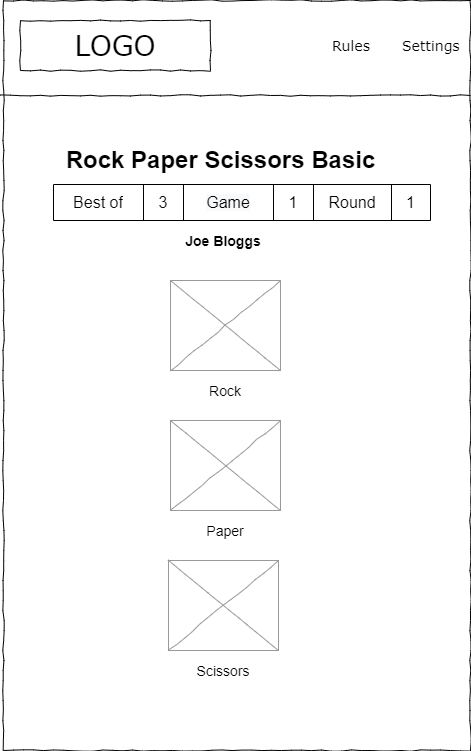

The diagram above was exported from draw.io. Its source (the exported page's mxGraphModel, read from the mxfile embedded in the PNG):
<mxGraphModel dx="1102" dy="857" grid="1" gridSize="10" guides="1" tooltips="1" connect="1" arrows="1" fold="1" page="1" pageScale="1" pageWidth="583" pageHeight="827" math="0" shadow="0">
  <root>
    <mxCell id="l0OMzQpvL94gSBSKMZQJ-0" />
    <mxCell id="l0OMzQpvL94gSBSKMZQJ-1" parent="l0OMzQpvL94gSBSKMZQJ-0" />
    <mxCell id="l0OMzQpvL94gSBSKMZQJ-2" value="" style="whiteSpace=wrap;html=1;rounded=0;shadow=0;labelBackgroundColor=none;strokeColor=#000000;strokeWidth=1;fillColor=none;fontFamily=Verdana;fontSize=12;fontColor=#000000;align=center;comic=1;" parent="l0OMzQpvL94gSBSKMZQJ-1" vertex="1">
      <mxGeometry x="60" y="40" width="467" height="750" as="geometry" />
    </mxCell>
    <mxCell id="l0OMzQpvL94gSBSKMZQJ-3" value="LOGO" style="whiteSpace=wrap;html=1;rounded=0;shadow=0;labelBackgroundColor=none;strokeWidth=1;fontFamily=Verdana;fontSize=28;align=center;comic=1;" parent="l0OMzQpvL94gSBSKMZQJ-1" vertex="1">
      <mxGeometry x="77" y="60" width="190" height="50" as="geometry" />
    </mxCell>
    <mxCell id="l0OMzQpvL94gSBSKMZQJ-4" value="Rules" style="text;html=1;points=[];align=left;verticalAlign=top;spacingTop=-4;fontSize=14;fontFamily=Verdana" parent="l0OMzQpvL94gSBSKMZQJ-1" vertex="1">
      <mxGeometry x="387" y="75" width="60" height="20" as="geometry" />
    </mxCell>
    <mxCell id="l0OMzQpvL94gSBSKMZQJ-5" value="Settings" style="text;html=1;points=[];align=left;verticalAlign=top;spacingTop=-4;fontSize=14;fontFamily=Verdana" parent="l0OMzQpvL94gSBSKMZQJ-1" vertex="1">
      <mxGeometry x="457" y="75" width="60" height="20" as="geometry" />
    </mxCell>
    <mxCell id="l0OMzQpvL94gSBSKMZQJ-6" value="" style="line;strokeWidth=1;html=1;rounded=0;shadow=0;labelBackgroundColor=none;fillColor=none;fontFamily=Verdana;fontSize=14;fontColor=#000000;align=center;comic=1;" parent="l0OMzQpvL94gSBSKMZQJ-1" vertex="1">
      <mxGeometry x="57" y="130" width="470" height="10" as="geometry" />
    </mxCell>
    <mxCell id="l0OMzQpvL94gSBSKMZQJ-7" value="Rock Paper Scissors Basic" style="text;strokeColor=none;fillColor=none;html=1;fontSize=24;fontStyle=1;verticalAlign=middle;align=center;" parent="l0OMzQpvL94gSBSKMZQJ-1" vertex="1">
      <mxGeometry x="227" y="180" width="100" height="40" as="geometry" />
    </mxCell>
    <mxCell id="fG0PhbTm83CLteJTlsbj-0" value="" style="verticalLabelPosition=bottom;shadow=0;dashed=0;align=center;html=1;verticalAlign=top;strokeWidth=1;shape=mxgraph.mockup.graphics.simpleIcon;strokeColor=#999999;rounded=0;labelBackgroundColor=none;fontFamily=Verdana;fontSize=14;fontColor=#000000;comic=1;" parent="l0OMzQpvL94gSBSKMZQJ-1" vertex="1">
      <mxGeometry x="227" y="320" width="110" height="90" as="geometry" />
    </mxCell>
    <UserObject label="&lt;font style=&quot;font-size: 14px;&quot;&gt;Rock&lt;/font&gt;" placeholders="1" name="Variable" id="fG0PhbTm83CLteJTlsbj-1">
      <mxCell style="text;html=1;strokeColor=none;fillColor=none;align=center;verticalAlign=middle;whiteSpace=wrap;overflow=hidden;" parent="l0OMzQpvL94gSBSKMZQJ-1" vertex="1">
        <mxGeometry x="242" y="420" width="80" height="20" as="geometry" />
      </mxCell>
    </UserObject>
    <mxCell id="fG0PhbTm83CLteJTlsbj-2" value="" style="verticalLabelPosition=bottom;shadow=0;dashed=0;align=center;html=1;verticalAlign=top;strokeWidth=1;shape=mxgraph.mockup.graphics.simpleIcon;strokeColor=#999999;rounded=0;labelBackgroundColor=none;fontFamily=Verdana;fontSize=14;fontColor=#000000;comic=1;" parent="l0OMzQpvL94gSBSKMZQJ-1" vertex="1">
      <mxGeometry x="227" y="460" width="110" height="90" as="geometry" />
    </mxCell>
    <UserObject label="&lt;font style=&quot;font-size: 14px;&quot;&gt;Paper&lt;/font&gt;" placeholders="1" name="Variable" id="fG0PhbTm83CLteJTlsbj-3">
      <mxCell style="text;html=1;strokeColor=none;fillColor=none;align=center;verticalAlign=middle;whiteSpace=wrap;overflow=hidden;" parent="l0OMzQpvL94gSBSKMZQJ-1" vertex="1">
        <mxGeometry x="242" y="560" width="80" height="20" as="geometry" />
      </mxCell>
    </UserObject>
    <mxCell id="fG0PhbTm83CLteJTlsbj-4" value="" style="verticalLabelPosition=bottom;shadow=0;dashed=0;align=center;html=1;verticalAlign=top;strokeWidth=1;shape=mxgraph.mockup.graphics.simpleIcon;strokeColor=#999999;rounded=0;labelBackgroundColor=none;fontFamily=Verdana;fontSize=14;fontColor=#000000;comic=1;" parent="l0OMzQpvL94gSBSKMZQJ-1" vertex="1">
      <mxGeometry x="225" y="600" width="110" height="90" as="geometry" />
    </mxCell>
    <UserObject label="&lt;font style=&quot;font-size: 14px;&quot;&gt;Scissors&lt;/font&gt;" placeholders="1" name="Variable" id="fG0PhbTm83CLteJTlsbj-5">
      <mxCell style="text;html=1;strokeColor=none;fillColor=none;align=center;verticalAlign=middle;whiteSpace=wrap;overflow=hidden;" parent="l0OMzQpvL94gSBSKMZQJ-1" vertex="1">
        <mxGeometry x="240" y="700" width="80" height="20" as="geometry" />
      </mxCell>
    </UserObject>
    <UserObject label="&lt;span style=&quot;font-size: 16px;&quot;&gt;&lt;b style=&quot;font-size: 14px;&quot;&gt;Joe Bloggs&lt;/b&gt;&lt;/span&gt;" placeholders="1" name="Variable" id="gSiWtwzhJhfzpsV8Ps2x-1">
      <mxCell style="text;html=1;strokeColor=none;fillColor=none;align=center;verticalAlign=middle;whiteSpace=wrap;overflow=hidden;" parent="l0OMzQpvL94gSBSKMZQJ-1" vertex="1">
        <mxGeometry x="200" y="260" width="160" height="40" as="geometry" />
      </mxCell>
    </UserObject>
    <mxCell id="XcwOUl6F1ViZ3edjwfQ1-0" value="" style="shape=table;html=1;whiteSpace=wrap;startSize=0;container=1;collapsible=0;childLayout=tableLayout;fontSize=16;" vertex="1" parent="l0OMzQpvL94gSBSKMZQJ-1">
      <mxGeometry x="110" y="224" width="377" height="36" as="geometry" />
    </mxCell>
    <mxCell id="XcwOUl6F1ViZ3edjwfQ1-1" value="" style="shape=tableRow;horizontal=0;startSize=0;swimlaneHead=0;swimlaneBody=0;top=0;left=0;bottom=0;right=0;collapsible=0;dropTarget=0;fillColor=none;points=[[0,0.5],[1,0.5]];portConstraint=eastwest;fontSize=16;" vertex="1" parent="XcwOUl6F1ViZ3edjwfQ1-0">
      <mxGeometry width="377" height="36" as="geometry" />
    </mxCell>
    <mxCell id="XcwOUl6F1ViZ3edjwfQ1-2" value="Best of" style="shape=partialRectangle;html=1;whiteSpace=wrap;connectable=0;fillColor=none;top=0;left=0;bottom=0;right=0;overflow=hidden;fontSize=16;" vertex="1" parent="XcwOUl6F1ViZ3edjwfQ1-1">
      <mxGeometry width="90" height="36" as="geometry">
        <mxRectangle width="90" height="36" as="alternateBounds" />
      </mxGeometry>
    </mxCell>
    <mxCell id="XcwOUl6F1ViZ3edjwfQ1-3" value="3" style="shape=partialRectangle;html=1;whiteSpace=wrap;connectable=0;fillColor=none;top=0;left=0;bottom=0;right=0;overflow=hidden;fontSize=16;" vertex="1" parent="XcwOUl6F1ViZ3edjwfQ1-1">
      <mxGeometry x="90" width="40" height="36" as="geometry">
        <mxRectangle width="40" height="36" as="alternateBounds" />
      </mxGeometry>
    </mxCell>
    <mxCell id="XcwOUl6F1ViZ3edjwfQ1-10" value="&lt;span style=&quot;color: rgb(0, 0, 0); font-family: Helvetica; font-size: 16px; font-style: normal; font-variant-ligatures: normal; font-variant-caps: normal; font-weight: 400; letter-spacing: normal; orphans: 2; text-align: center; text-indent: 0px; text-transform: none; widows: 2; word-spacing: 0px; -webkit-text-stroke-width: 0px; background-color: rgb(248, 249, 250); text-decoration-thickness: initial; text-decoration-style: initial; text-decoration-color: initial; float: none; display: inline !important;&quot;&gt;Game&lt;/span&gt;" style="shape=partialRectangle;html=1;whiteSpace=wrap;connectable=0;fillColor=none;top=0;left=0;bottom=0;right=0;overflow=hidden;fontSize=16;" vertex="1" parent="XcwOUl6F1ViZ3edjwfQ1-1">
      <mxGeometry x="130" width="90" height="36" as="geometry">
        <mxRectangle width="90" height="36" as="alternateBounds" />
      </mxGeometry>
    </mxCell>
    <mxCell id="XcwOUl6F1ViZ3edjwfQ1-13" value="1" style="shape=partialRectangle;html=1;whiteSpace=wrap;connectable=0;fillColor=none;top=0;left=0;bottom=0;right=0;overflow=hidden;fontSize=16;" vertex="1" parent="XcwOUl6F1ViZ3edjwfQ1-1">
      <mxGeometry x="220" width="40" height="36" as="geometry">
        <mxRectangle width="40" height="36" as="alternateBounds" />
      </mxGeometry>
    </mxCell>
    <mxCell id="XcwOUl6F1ViZ3edjwfQ1-16" value="Round" style="shape=partialRectangle;html=1;whiteSpace=wrap;connectable=0;fillColor=none;top=0;left=0;bottom=0;right=0;overflow=hidden;fontSize=16;" vertex="1" parent="XcwOUl6F1ViZ3edjwfQ1-1">
      <mxGeometry x="260" width="78" height="36" as="geometry">
        <mxRectangle width="78" height="36" as="alternateBounds" />
      </mxGeometry>
    </mxCell>
    <mxCell id="XcwOUl6F1ViZ3edjwfQ1-19" value="1" style="shape=partialRectangle;html=1;whiteSpace=wrap;connectable=0;fillColor=none;top=0;left=0;bottom=0;right=0;overflow=hidden;fontSize=16;" vertex="1" parent="XcwOUl6F1ViZ3edjwfQ1-1">
      <mxGeometry x="338" width="39" height="36" as="geometry">
        <mxRectangle width="39" height="36" as="alternateBounds" />
      </mxGeometry>
    </mxCell>
  </root>
</mxGraphModel>